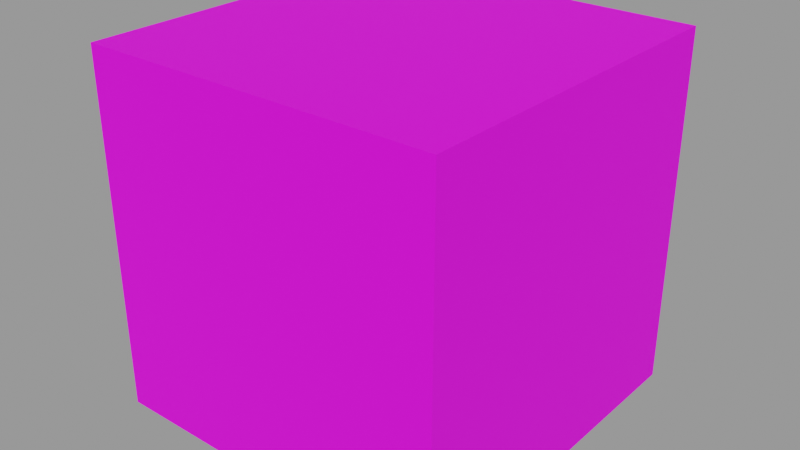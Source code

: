 # Source: PlayButton.blend  (saved by Blender 3.6.13; exported with 4.5.12 LTS)
import bpy
from mathutils import Matrix  # noqa: F401  (used for matrix-valued properties, if any)

bpy.ops.wm.read_factory_settings(use_empty=True)
scene = bpy.context.scene
scene.name = 'Scene'

# ---- collections
col_minecraft_player = bpy.data.collections.new('Minecraft Player'); scene.collection.children.link(col_minecraft_player)

# ---- images (referenced by path relative to the original .blend; pixels are not part of the script)
import os
ASSET_DIR = os.environ.get("B2B_ASSET_DIR", "")  # directory of the original .blend (textures are referenced by path, not embedded)
HERE = os.path.dirname(os.path.abspath(__file__))  # packed textures are extracted next to this script under _unpacked/

def load_image(name, relpath, width, height, colorspace="sRGB"):
    """Load a texture the original file referenced (path relative to the .blend, or extracted next to this script)."""
    p = next((c for c in (os.path.join(HERE, relpath), os.path.join(ASSET_DIR, relpath)) if relpath and os.path.exists(c)), "")
    if p:
        img = bpy.data.images.load(p, check_existing=True)
        img.name = name
    else:  # same state as the original file: an image datablock whose file is absent (Cycles renders it pink)
        img = bpy.data.images.new(name, width, height)
        img.source = "FILE"
        img.filepath = "//" + (relpath or name)
    img.colorspace_settings.name = colorspace
    return img
img_freddy_fazbear_fnaf_by_tem05_png = load_image('Freddy_Fazbear_FNAF_by_tem05.png', 'Новая папка (25)/Freddy_Fazbear_FNAF_by_tem05.png', 1024, 1024, 'sRGB')

# ---- materials (node trees are filled in below, after node groups)
mat_skin = bpy.data.materials.new('Skin')
mat_skin.alpha_threshold = 0.0
mat_skin.use_transparent_shadow = False
mat_skin.roughness = 0.5
mat_skin.specular_intensity = 0.0
mat_skin.line_color = (0.0, 0.0, 0.0, 1.0)

# ---- material node trees
mat_skin.use_nodes = True; mat_skin.node_tree.nodes.clear()
_N = mat_skin.node_tree.nodes; _L = mat_skin.node_tree.links
n0 = _N.new('ShaderNodeTexImage'); n0.name = 'Image Texture'; n0.location = (-180, 300)
n0.width = 140
n0.image = img_freddy_fazbear_fnaf_by_tem05_png
n0.interpolation = 'Closest'
n1 = _N.new('ShaderNodeBsdfPrincipled'); n1.name = 'Principled BSDF.001'; n1.location = (103, 239)
n1.distribution = 'GGX'
n1.subsurface_method = 'RANDOM_WALK_SKIN'
n1.inputs[2].default_value = 0.7545
n1.inputs[3].default_value = 1.45
n1.inputs[13].default_value = 0.2799
n1.inputs[27].default_value = (0.0, 0.0, 0.0, 1.0)
n1.inputs[28].default_value = 1.0
n2 = _N.new('ShaderNodeOutputMaterial'); n2.name = 'Material Output'; n2.location = (468, 245)
_L.new(n1.outputs[0], n2.inputs[0])
_L.new(n0.outputs[0], n1.inputs[0])
_L.new(n0.outputs[1], n1.inputs[4])
n2.is_active_output = True

# ---- meshes
me_cube_011 = bpy.data.meshes.new('Cube.011')
me_cube_011.from_pydata([(0.4, 0.4, 0.6), (0.4, -0.4, 0.6), (-0.4, -0.4, 0.6), (-0.4, 0.4, 0.6), (0.4, 0.4, 1.4), (0.4, -0.4, 1.4), (-0.4, -0.4, 1.4), (-0.4, 0.4, 1.4), (-0.4356, -0.4299, 0.5727), (-0.4356, 0.4333, 0.5727), (0.4275, 0.4333, 0.5727), (0.4275, -0.4299, 0.5727), (-0.4356, -0.4299, 1.436), (-0.4356, 0.4333, 1.436), (0.4275, 0.4333, 1.436), (0.4275, -0.4299, 1.436)], [], [(0, 1, 2, 3), (4, 7, 6, 5), (0, 4, 5, 1), (1, 5, 6, 2), (2, 6, 7, 3), (4, 0, 3, 7), (12, 13, 9, 8), (13, 14, 10, 9), (14, 15, 11, 10), (15, 12, 8, 11), (8, 9, 10, 11), (15, 14, 13, 12)])
_uv = me_cube_011.uv_layers.new(name='+1.8 Skin')
_uv.uv.foreach_set('vector', [0.375, 1.0, 0.375, 0.875, 0.25, 0.875, 0.25, 1.0, 0.25, 1.0, 0.125, 1.0, 0.125, 0.875, 0.25, 0.875, 0.375, 0.75, 0.375, 0.875, 0.25, 0.875, 0.25, 0.75, 0.25, 0.75, 0.25, 0.875, 0.125, 0.875, 0.125, 0.75, 0.125, 0.75, 0.125, 0.875, 0.0, 0.875, 0.0, 0.75, 0.375, 0.875, 0.375, 0.75, 0.5, 0.75, 0.5, 0.875, 0.625, 0.875, 0.5, 0.875, 0.5, 0.75, 0.625, 0.75, 1.0, 0.875, 0.875, 0.875, 0.875, 0.75, 1.0, 0.75, 0.875, 0.875, 0.75, 0.875, 0.75, 0.75, 0.875, 0.75, 0.75, 0.875, 0.625, 0.875, 0.625, 0.75, 0.75, 0.75, 0.75, 1.0, 0.75, 0.875, 0.875, 0.875, 0.875, 1.0, 0.75, 0.875, 0.75, 1.0, 0.625, 1.0, 0.625, 0.875])
_uv.active_render = True
_uv = me_cube_011.uv_layers.new(name='Old -1.8 Skin')
_uv.uv.foreach_set('vector', [0.375, 0.75, 0.375, 1.0, 0.25, 1.0, 0.25, 0.75, 0.25, 1.0, 0.125, 1.0, 0.125, 0.75, 0.25, 0.75, 0.375, 0.5, 0.375, 0.75, 0.25, 0.75, 0.25, 0.5, 0.25, 0.5, 0.25, 0.75, 0.125, 0.75, 0.125, 0.5, 0.125, 0.5, 0.125, 0.75, 0.0, 0.75, 0.0, 0.5, 0.375, 0.75, 0.375, 0.5, 0.5, 0.5, 0.5, 0.75, 0.0, 0.0, 0.0, 0.0, 0.0, 0.0, 0.0, 0.0, 0.0, 0.0, 0.0, 0.0, 0.0, 0.0, 0.0, 0.0, 0.0, 0.0, 0.0, 0.0, 0.0, 0.0, 0.0, 0.0, 0.0, 0.0, 0.0, 0.0, 0.0, 0.0, 0.0, 0.0, 0.0, 0.0, 0.0, 0.0, 0.0, 0.0, 0.0, 0.0, 0.0, 0.0, 0.0, 0.0, 0.0, 0.0, 0.0, 0.0])
_uv = me_cube_011.uv_layers.new(name='Old -1.8 SKin')
_uv.uv.foreach_set('vector', [0.0, 0.0, 0.0, 0.0, 0.0, 0.0, 0.0, 0.0, 0.0, 0.0, 0.0, 0.0, 0.0, 0.0, 0.0, 0.0, 0.0, 0.0, 0.0, 0.0, 0.0, 0.0, 0.0, 0.0, 0.0, 0.0, 0.0, 0.0, 0.0, 0.0, 0.0, 0.0, 0.0, 0.0, 0.0, 0.0, 0.0, 0.0, 0.0, 0.0, 0.0, 0.0, 0.0, 0.0, 0.0, 0.0, 0.0, 0.0, 0.625, 0.75, 0.5, 0.75, 0.5, 0.5, 0.625, 0.5, 1.0, 0.75, 0.875, 0.75, 0.875, 0.5, 1.0, 0.5, 0.875, 0.75, 0.75, 0.75, 0.75, 0.5, 0.875, 0.5, 0.75, 0.75, 0.625, 0.75, 0.625, 0.5, 0.75, 0.5, 0.75, 1.0, 0.75, 0.75, 0.875, 0.75, 0.875, 1.0, 0.75, 0.75, 0.75, 1.0, 0.625, 1.0, 0.625, 0.75])
me_cube_011.materials.append(mat_skin)
me_cube_011.use_remesh_preserve_volume = False
me_cube_011.use_remesh_preserve_attributes = False
me_cube_011.use_mirror_vertex_groups = False
me_cube_011.update()

# ---- objects
ob_1st_layer = bpy.data.objects.new('1st Layer', me_cube_011)

# ---- transforms, parenting, visibility, modifiers, constraints
ob_1st_layer.location = (0.007549, -0.006941, -1.025)
ob_1st_layer.lock_rotations_4d = False
ob_1st_layer.empty_display_type = 'ARROWS'
ob_1st_layer.lineart.crease_threshold = 0.0
_vg = ob_1st_layer.vertex_groups.new(name='Body')
_vg = ob_1st_layer.vertex_groups.new(name='Chest')
_vg = ob_1st_layer.vertex_groups.new(name='Head')
for _i, _w in zip([0, 1, 2, 3, 4, 5, 6, 7], [1.0, 0.9997, 1.0, 1.0, 1.0, 1.0, 1.0, 1.0]): _vg.add([_i], _w, 'REPLACE')
_vg = ob_1st_layer.vertex_groups.new(name='Arm:Left:Upper')
_vg = ob_1st_layer.vertex_groups.new(name='Arm:Left:Lower')
_vg = ob_1st_layer.vertex_groups.new(name='Arm:Right:Upper')
_vg = ob_1st_layer.vertex_groups.new(name='Arm:Right:Lower')
_vg = ob_1st_layer.vertex_groups.new(name='Leg:Right:Upper')
_vg = ob_1st_layer.vertex_groups.new(name='Leg:Right:Lower')
_vg = ob_1st_layer.vertex_groups.new(name='Leg:Left:Upper')
_vg = ob_1st_layer.vertex_groups.new(name='Leg:Left:Lower')
_m = ob_1st_layer.modifiers.new('Armature', 'ARMATURE')
_m.use_deform_preserve_volume = True

# ---- collection membership
col_minecraft_player.objects.link(ob_1st_layer)

# ---- scene / render settings (as saved in the file)
scene.frame_start = 1; scene.frame_end = 250; scene.frame_set(0)
scene.render.engine = 'BLENDER_EEVEE_NEXT'
scene.cycles.sampling_pattern = 'TABULATED_SOBOL'
scene.cycles.use_light_tree = False
scene.view_settings.view_transform = 'Filmic'
bpy.context.view_layer.update()

# ---- added for rendering (the .blend has no active camera and no usable light): camera, sun + grey world if the file has none
cam_auto = bpy.data.cameras.new('AutoCamera')
cam_auto.lens = 50.0
cam_auto.sensor_width = 36.0
cam_auto.clip_end = 1000.0
ob_auto_camera = bpy.data.objects.new('AutoCamera', cam_auto)
scene.collection.objects.link(ob_auto_camera)
ob_auto_camera.location = (1.38674, -1.66512, 1.0863)
ob_auto_camera.rotation_euler = (1.09748, -7.21219e-08, 0.694738)
scene.camera = ob_auto_camera
light_auto_sun = bpy.data.lights.new('AutoSun', 'SUN')
light_auto_sun.energy = 3.0
light_auto_sun.angle = 0.0523599
ob_auto_sun = bpy.data.objects.new('AutoSun', light_auto_sun)
scene.collection.objects.link(ob_auto_sun)
ob_auto_sun.rotation_euler = (0.872665, 0.174533, 0.523599)
if scene.world is None:
    world_auto = bpy.data.worlds.new('AutoWorld')
    world_auto.color = (0.3, 0.3, 0.3)
    scene.world = world_auto
bpy.context.view_layer.update()
